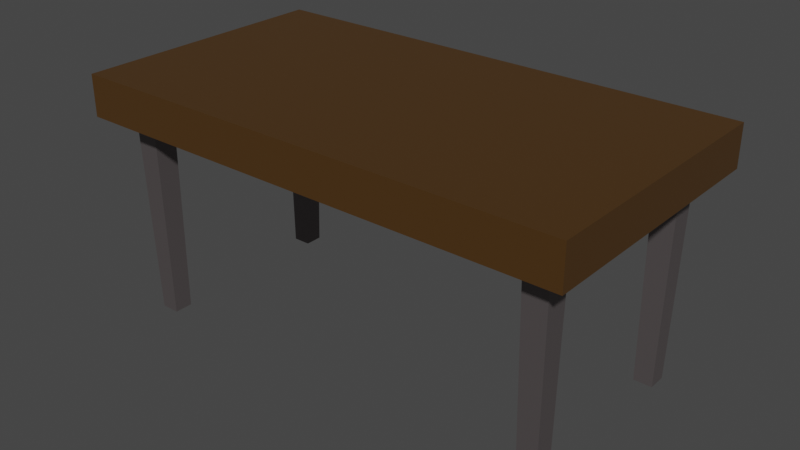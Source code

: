 # Source: Table.blend  (saved by Blender 3.2.14; exported with 4.5.12 LTS)
import bpy
from mathutils import Matrix  # noqa: F401  (used for matrix-valued properties, if any)

bpy.ops.wm.read_factory_settings(use_empty=True)
scene = bpy.context.scene
scene.name = 'Scene'

# ---- collections
col_collection = bpy.data.collections.new('Collection'); scene.collection.children.link(col_collection)

# ---- materials (node trees are filled in below, after node groups)
mat_material = bpy.data.materials.new('Material')
mat_material.alpha_threshold = 0.0
mat_material.use_transparent_shadow = False
mat_material.line_color = (0.0, 0.0, 0.0, 1.0)
mat_material_001 = bpy.data.materials.new('Material.001')
mat_material_001.use_transparent_shadow = False

# ---- material node trees
mat_material.use_nodes = True; mat_material.node_tree.nodes.clear()
_N = mat_material.node_tree.nodes; _L = mat_material.node_tree.links
n0 = _N.new('ShaderNodeOutputMaterial'); n0.name = 'Material Output'; n0.location = (300, 300)
n1 = _N.new('ShaderNodeBsdfPrincipled'); n1.name = 'Principled BSDF'; n1.location = (10, 300)
n1.distribution = 'GGX'
n1.subsurface_method = 'RANDOM_WALK_SKIN'
n1.inputs[0].default_value = (0.07213, 0.03401, 0.007686, 1.0)
n1.inputs[2].default_value = 0.4
n1.inputs[3].default_value = 1.45
n1.inputs[27].default_value = (0.0, 0.0, 0.0, 1.0)
n1.inputs[28].default_value = 1.0
_L.new(n1.outputs[0], n0.inputs[0])
n0.is_active_output = True
mat_material_001.use_nodes = True; mat_material_001.node_tree.nodes.clear()
_N = mat_material_001.node_tree.nodes; _L = mat_material_001.node_tree.links
n0 = _N.new('ShaderNodeBsdfPrincipled'); n0.name = 'Principled BSDF'; n0.location = (10, 300)
n0.distribution = 'GGX'
n0.subsurface_method = 'RANDOM_WALK_SKIN'
n0.inputs[0].default_value = (0.2245, 0.1973, 0.1992, 1.0)
n0.inputs[1].default_value = 0.7724
n0.inputs[3].default_value = 1.45
n0.inputs[27].default_value = (0.0, 0.0, 0.0, 1.0)
n0.inputs[28].default_value = 1.0
n1 = _N.new('ShaderNodeOutputMaterial'); n1.name = 'Material Output'; n1.location = (300, 300)
_L.new(n0.outputs[0], n1.inputs[0])
n1.is_active_output = True

# ---- world
world_world = bpy.data.worlds.new('World'); scene.world = world_world
world_world.use_nodes = True; world_world.node_tree.nodes.clear()
_N = world_world.node_tree.nodes; _L = world_world.node_tree.links
n0 = _N.new('ShaderNodeOutputWorld'); n0.name = 'World Output'; n0.location = (300, 300)
n1 = _N.new('ShaderNodeBackground'); n1.name = 'Background'; n1.location = (10, 300)
n1.inputs[0].default_value = (0.05088, 0.05088, 0.05088, 1.0)
_L.new(n1.outputs[0], n0.inputs[0])
n0.is_active_output = True
world_world.color = (0.05088, 0.05088, 0.05088)
world_world.use_sun_shadow = False
world_world.sun_shadow_jitter_overblur = 0.0

# ---- meshes
me_cube = bpy.data.meshes.new('Cube')
me_cube.from_pydata([(0.0, 0.0, 1.176), (0.0, 0.0, 0.8927), (0.0, -0.914, 1.176), (0.0, -0.914, 0.8927), (-1.72, 0.0, 1.176), (-1.72, 0.0, 0.8927), (-1.72, -0.914, 1.176), (-1.72, -0.914, 0.8927), (-1.548, 0.0, 0.8927), (-1.548, -0.914, 1.176), (-1.548, -0.914, 0.8927), (-1.548, 0.0, 1.176), (-1.72, -0.742, 0.8927), (0.0, -0.742, 1.176), (-1.72, -0.742, 1.176), (0.0, -0.742, 0.8927), (-1.548, -0.742, 0.8927), (-1.548, -0.742, 1.176), (-1.385, -0.914, 0.8927), (-1.385, 0.0, 1.176), (-1.385, 0.0, 0.8927), (-1.385, -0.914, 1.176), (-1.385, -0.742, 1.176), (-1.385, -0.742, 0.8927), (-1.72, -0.5786, 1.176), (0.0, -0.5786, 0.8927), (-1.72, -0.5786, 0.8927), (0.0, -0.5786, 1.176), (-1.548, -0.5786, 0.8927), (-1.548, -0.5786, 1.176), (-1.385, -0.5786, 0.8927), (-1.385, -0.5786, 1.176), (-1.525, -0.5794, -0.5143), (-1.525, -0.7072, -0.5143), (-1.397, -0.7072, -0.5143), (-1.397, -0.5794, -0.5143), (1.72, 0.0, 1.176), (1.72, 0.0, 0.8927), (1.72, -0.914, 1.176), (1.72, -0.914, 0.8927), (1.548, 0.0, 0.8927), (1.548, -0.914, 1.176), (1.548, -0.914, 0.8927), (1.548, 0.0, 1.176), (1.72, -0.742, 0.8927), (1.72, -0.742, 1.176), (1.548, -0.742, 0.8927), (1.548, -0.742, 1.176), (1.385, -0.914, 0.8927), (1.385, 0.0, 1.176), (1.385, 0.0, 0.8927), (1.385, -0.914, 1.176), (1.385, -0.742, 1.176), (1.385, -0.742, 0.8927), (1.72, -0.5786, 1.176), (1.72, -0.5786, 0.8927), (1.548, -0.5786, 0.8927), (1.548, -0.5786, 1.176), (1.385, -0.5786, 0.8927), (1.385, -0.5786, 1.176), (1.525, -0.5794, -0.5143), (1.525, -0.7072, -0.5143), (1.397, -0.7072, -0.5143), (1.397, -0.5794, -0.5143), (0.0, 0.914, 1.176), (0.0, 0.914, 0.8927), (-1.72, 0.914, 1.176), (-1.72, 0.914, 0.8927), (-1.548, 0.914, 1.176), (-1.548, 0.914, 0.8927), (-1.72, 0.742, 0.8927), (0.0, 0.742, 1.176), (-1.72, 0.742, 1.176), (0.0, 0.742, 0.8927), (-1.548, 0.742, 0.8927), (-1.548, 0.742, 1.176), (-1.385, 0.914, 0.8927), (-1.385, 0.914, 1.176), (-1.385, 0.742, 1.176), (-1.385, 0.742, 0.8927), (-1.72, 0.5786, 1.176), (0.0, 0.5786, 0.8927), (-1.72, 0.5786, 0.8927), (0.0, 0.5786, 1.176), (-1.548, 0.5786, 0.8927), (-1.548, 0.5786, 1.176), (-1.385, 0.5786, 0.8927), (-1.385, 0.5786, 1.176), (-1.525, 0.5794, -0.5143), (-1.525, 0.7072, -0.5143), (-1.397, 0.7072, -0.5143), (-1.397, 0.5794, -0.5143), (1.72, 0.914, 1.176), (1.72, 0.914, 0.8927), (1.548, 0.914, 1.176), (1.548, 0.914, 0.8927), (1.72, 0.742, 0.8927), (1.72, 0.742, 1.176), (1.548, 0.742, 0.8927), (1.548, 0.742, 1.176), (1.385, 0.914, 0.8927), (1.385, 0.914, 1.176), (1.385, 0.742, 1.176), (1.385, 0.742, 0.8927), (1.72, 0.5786, 1.176), (1.72, 0.5786, 0.8927), (1.548, 0.5786, 0.8927), (1.548, 0.5786, 1.176), (1.385, 0.5786, 0.8927), (1.385, 0.5786, 1.176), (1.525, 0.5794, -0.5143), (1.525, 0.7072, -0.5143), (1.397, 0.7072, -0.5143), (1.397, 0.5794, -0.5143)], [], [(17, 14, 6, 9), (10, 9, 6, 7), (26, 24, 4, 5), (23, 15, 3, 18), (15, 13, 2, 3), (20, 19, 0, 1), (5, 4, 11, 8), (12, 16, 10, 7), (18, 21, 9, 10), (22, 17, 9, 21), (31, 29, 17, 22), (26, 28, 16, 12), (25, 27, 13, 15), (30, 25, 15, 23), (7, 6, 14, 12), (29, 24, 14, 17), (23, 16, 33, 34), (27, 31, 22, 13), (13, 22, 21, 2), (3, 2, 21, 18), (8, 11, 19, 20), (16, 23, 18, 10), (0, 19, 31, 27), (8, 20, 30, 28), (11, 4, 24, 29), (20, 1, 25, 30), (1, 0, 27, 25), (5, 8, 28, 26), (19, 11, 29, 31), (12, 14, 24, 26), (32, 35, 34, 33), (30, 23, 34, 35), (16, 28, 32, 33), (28, 30, 35, 32), (47, 41, 38, 45), (42, 39, 38, 41), (55, 37, 36, 54), (53, 48, 3, 15), (50, 1, 0, 49), (37, 40, 43, 36), (44, 39, 42, 46), (48, 42, 41, 51), (52, 51, 41, 47), (59, 52, 47, 57), (55, 44, 46, 56), (58, 53, 15, 25), (39, 44, 45, 38), (57, 47, 45, 54), (53, 62, 61, 46), (27, 13, 52, 59), (13, 2, 51, 52), (3, 48, 51, 2), (40, 50, 49, 43), (46, 42, 48, 53), (0, 27, 59, 49), (40, 56, 58, 50), (43, 57, 54, 36), (50, 58, 25, 1), (37, 55, 56, 40), (49, 59, 57, 43), (44, 55, 54, 45), (60, 61, 62, 63), (58, 63, 62, 53), (46, 61, 60, 56), (56, 60, 63, 58), (75, 68, 66, 72), (69, 67, 66, 68), (82, 5, 4, 80), (79, 76, 65, 73), (73, 65, 64, 71), (70, 67, 69, 74), (76, 69, 68, 77), (78, 77, 68, 75), (87, 78, 75, 85), (82, 70, 74, 84), (81, 73, 71, 83), (86, 79, 73, 81), (67, 70, 72, 66), (85, 75, 72, 80), (79, 90, 89, 74), (83, 71, 78, 87), (71, 64, 77, 78), (65, 76, 77, 64), (74, 69, 76, 79), (0, 83, 87, 19), (8, 84, 86, 20), (11, 85, 80, 4), (20, 86, 81, 1), (1, 81, 83, 0), (5, 82, 84, 8), (19, 87, 85, 11), (70, 82, 80, 72), (88, 89, 90, 91), (86, 91, 90, 79), (74, 89, 88, 84), (84, 88, 91, 86), (99, 97, 92, 94), (95, 94, 92, 93), (105, 104, 36, 37), (103, 73, 65, 100), (96, 98, 95, 93), (100, 101, 94, 95), (102, 99, 94, 101), (109, 107, 99, 102), (105, 106, 98, 96), (108, 81, 73, 103), (93, 92, 97, 96), (107, 104, 97, 99), (103, 98, 111, 112), (83, 109, 102, 71), (71, 102, 101, 64), (65, 64, 101, 100), (98, 103, 100, 95), (0, 49, 109, 83), (40, 50, 108, 106), (43, 36, 104, 107), (50, 1, 81, 108), (37, 40, 106, 105), (49, 43, 107, 109), (96, 97, 104, 105), (110, 113, 112, 111), (108, 103, 112, 113), (98, 106, 110, 111), (106, 108, 113, 110)])
me_cube.polygons.foreach_set('material_index', [0, 0, 0, 0, 0, 0, 0, 0, 0, 0, 0, 0, 0, 0, 0, 0, 1, 0, 0, 0, 0, 0, 0, 0, 0, 0, 0, 0, 0, 0, 1, 1, 1, 1, 0, 0, 0, 0, 0, 0, 0, 0, 0, 0, 0, 0, 0, 0, 1, 0, 0, 0, 0, 0, 0, 0, 0, 0, 0, 0, 0, 1, 1, 1, 1, 0, 0, 0, 0, 0, 0, 0, 0, 0, 0, 0, 0, 0, 0, 1, 0, 0, 0, 0, 0, 0, 0, 0, 0, 0, 0, 0, 1, 1, 1, 1, 0, 0, 0, 0, 0, 0, 0, 0, 0, 0, 0, 0, 1, 0, 0, 0, 0, 0, 0, 0, 0, 0, 0, 0, 1, 1, 1, 1])
_uv = me_cube.uv_layers.new(name='UVMap')
_uv.uv.foreach_set('vector', [0.8625, 0.7375, 0.875, 0.7375, 0.875, 0.75, 0.8625, 0.75, 0.375, 0.9875, 0.625, 0.9875, 0.625, 1.0, 0.375, 1.0, 0.375, 0.02437, 0.625, 0.02437, 0.625, 0.25, 0.375, 0.25, 0.1494, 0.7375, 0.375, 0.7375, 0.375, 0.75, 0.1494, 0.75, 0.375, 0.7375, 0.625, 0.7375, 0.625, 0.75, 0.375, 0.75, 0.375, 0.2744, 0.625, 0.2744, 0.625, 0.5, 0.375, 0.5, 0.375, 0.25, 0.625, 0.25, 0.625, 0.2625, 0.375, 0.2625, 0.125, 0.7375, 0.1375, 0.7375, 0.1375, 0.75, 0.125, 0.75, 0.375, 0.9756, 0.625, 0.9756, 0.625, 0.9875, 0.375, 0.9875, 0.8506, 0.7375, 0.8625, 0.7375, 0.8625, 0.75, 0.8506, 0.75, 0.8506, 0.7256, 0.8625, 0.7256, 0.8625, 0.7375, 0.8506, 0.7375, 0.125, 0.7256, 0.1375, 0.7256, 0.1375, 0.7375, 0.125, 0.7375, 0.375, 0.7256, 0.625, 0.7256, 0.625, 0.7375, 0.375, 0.7375, 0.1494, 0.7256, 0.375, 0.7256, 0.375, 0.7375, 0.1494, 0.7375, 0.375, 0.0, 0.625, 0.0, 0.625, 0.0125, 0.375, 0.0125, 0.8625, 0.7256, 0.875, 0.7256, 0.875, 0.7375, 0.8625, 0.7375, 0.1494, 0.7375, 0.1375, 0.7375, 0.1375, 0.7375, 0.1494, 0.7375, 0.625, 0.7256, 0.8506, 0.7256, 0.8506, 0.7375, 0.625, 0.7375, 0.625, 0.7375, 0.8506, 0.7375, 0.8506, 0.75, 0.625, 0.75, 0.375, 0.75, 0.625, 0.75, 0.625, 0.9756, 0.375, 0.9756, 0.375, 0.2625, 0.625, 0.2625, 0.625, 0.2744, 0.375, 0.2744, 0.1375, 0.7375, 0.1494, 0.7375, 0.1494, 0.75, 0.1375, 0.75, 0.625, 0.5, 0.8506, 0.5, 0.8506, 0.7256, 0.625, 0.7256, 0.1375, 0.5, 0.1494, 0.5, 0.1494, 0.7256, 0.1375, 0.7256, 0.8625, 0.5, 0.875, 0.5, 0.875, 0.7256, 0.8625, 0.7256, 0.1494, 0.5, 0.375, 0.5, 0.375, 0.7256, 0.1494, 0.7256, 0.375, 0.5, 0.625, 0.5, 0.625, 0.7256, 0.375, 0.7256, 0.125, 0.5, 0.1375, 0.5, 0.1375, 0.7256, 0.125, 0.7256, 0.8506, 0.5, 0.8625, 0.5, 0.8625, 0.7256, 0.8506, 0.7256, 0.375, 0.0125, 0.625, 0.0125, 0.625, 0.02437, 0.375, 0.02437, 0.1375, 0.7256, 0.1494, 0.7256, 0.1494, 0.7375, 0.1375, 0.7375, 0.1494, 0.7256, 0.1494, 0.7375, 0.1494, 0.7375, 0.1494, 0.7256, 0.1375, 0.7375, 0.1375, 0.7256, 0.1375, 0.7256, 0.1375, 0.7375, 0.1375, 0.7256, 0.1494, 0.7256, 0.1494, 0.7256, 0.1375, 0.7256, 0.8625, 0.7375, 0.8625, 0.75, 0.875, 0.75, 0.875, 0.7375, 0.375, 0.9875, 0.375, 1.0, 0.625, 1.0, 0.625, 0.9875, 0.375, 0.02437, 0.375, 0.25, 0.625, 0.25, 0.625, 0.02437, 0.1494, 0.7375, 0.1494, 0.75, 0.375, 0.75, 0.375, 0.7375, 0.375, 0.2744, 0.375, 0.5, 0.625, 0.5, 0.625, 0.2744, 0.375, 0.25, 0.375, 0.2625, 0.625, 0.2625, 0.625, 0.25, 0.125, 0.7375, 0.125, 0.75, 0.1375, 0.75, 0.1375, 0.7375, 0.375, 0.9756, 0.375, 0.9875, 0.625, 0.9875, 0.625, 0.9756, 0.8506, 0.7375, 0.8506, 0.75, 0.8625, 0.75, 0.8625, 0.7375, 0.8506, 0.7256, 0.8506, 0.7375, 0.8625, 0.7375, 0.8625, 0.7256, 0.125, 0.7256, 0.125, 0.7375, 0.1375, 0.7375, 0.1375, 0.7256, 0.1494, 0.7256, 0.1494, 0.7375, 0.375, 0.7375, 0.375, 0.7256, 0.375, 0.0, 0.375, 0.0125, 0.625, 0.0125, 0.625, 0.0, 0.8625, 0.7256, 0.8625, 0.7375, 0.875, 0.7375, 0.875, 0.7256, 0.1494, 0.7375, 0.1494, 0.7375, 0.1375, 0.7375, 0.1375, 0.7375, 0.625, 0.7256, 0.625, 0.7375, 0.8506, 0.7375, 0.8506, 0.7256, 0.625, 0.7375, 0.625, 0.75, 0.8506, 0.75, 0.8506, 0.7375, 0.375, 0.75, 0.375, 0.9756, 0.625, 0.9756, 0.625, 0.75, 0.375, 0.2625, 0.375, 0.2744, 0.625, 0.2744, 0.625, 0.2625, 0.1375, 0.7375, 0.1375, 0.75, 0.1494, 0.75, 0.1494, 0.7375, 0.625, 0.5, 0.625, 0.7256, 0.8506, 0.7256, 0.8506, 0.5, 0.1375, 0.5, 0.1375, 0.7256, 0.1494, 0.7256, 0.1494, 0.5, 0.8625, 0.5, 0.8625, 0.7256, 0.875, 0.7256, 0.875, 0.5, 0.1494, 0.5, 0.1494, 0.7256, 0.375, 0.7256, 0.375, 0.5, 0.125, 0.5, 0.125, 0.7256, 0.1375, 0.7256, 0.1375, 0.5, 0.8506, 0.5, 0.8506, 0.7256, 0.8625, 0.7256, 0.8625, 0.5, 0.375, 0.0125, 0.375, 0.02437, 0.625, 0.02437, 0.625, 0.0125, 0.1375, 0.7256, 0.1375, 0.7375, 0.1494, 0.7375, 0.1494, 0.7256, 0.1494, 0.7256, 0.1494, 0.7256, 0.1494, 0.7375, 0.1494, 0.7375, 0.1375, 0.7375, 0.1375, 0.7375, 0.1375, 0.7256, 0.1375, 0.7256, 0.1375, 0.7256, 0.1375, 0.7256, 0.1494, 0.7256, 0.1494, 0.7256, 0.8625, 0.7375, 0.8625, 0.75, 0.875, 0.75, 0.875, 0.7375, 0.375, 0.9875, 0.375, 1.0, 0.625, 1.0, 0.625, 0.9875, 0.375, 0.02437, 0.375, 0.25, 0.625, 0.25, 0.625, 0.02437, 0.1494, 0.7375, 0.1494, 0.75, 0.375, 0.75, 0.375, 0.7375, 0.375, 0.7375, 0.375, 0.75, 0.625, 0.75, 0.625, 0.7375, 0.125, 0.7375, 0.125, 0.75, 0.1375, 0.75, 0.1375, 0.7375, 0.375, 0.9756, 0.375, 0.9875, 0.625, 0.9875, 0.625, 0.9756, 0.8506, 0.7375, 0.8506, 0.75, 0.8625, 0.75, 0.8625, 0.7375, 0.8506, 0.7256, 0.8506, 0.7375, 0.8625, 0.7375, 0.8625, 0.7256, 0.125, 0.7256, 0.125, 0.7375, 0.1375, 0.7375, 0.1375, 0.7256, 0.375, 0.7256, 0.375, 0.7375, 0.625, 0.7375, 0.625, 0.7256, 0.1494, 0.7256, 0.1494, 0.7375, 0.375, 0.7375, 0.375, 0.7256, 0.375, 0.0, 0.375, 0.0125, 0.625, 0.0125, 0.625, 0.0, 0.8625, 0.7256, 0.8625, 0.7375, 0.875, 0.7375, 0.875, 0.7256, 0.1494, 0.7375, 0.1494, 0.7375, 0.1375, 0.7375, 0.1375, 0.7375, 0.625, 0.7256, 0.625, 0.7375, 0.8506, 0.7375, 0.8506, 0.7256, 0.625, 0.7375, 0.625, 0.75, 0.8506, 0.75, 0.8506, 0.7375, 0.375, 0.75, 0.375, 0.9756, 0.625, 0.9756, 0.625, 0.75, 0.1375, 0.7375, 0.1375, 0.75, 0.1494, 0.75, 0.1494, 0.7375, 0.625, 0.5, 0.625, 0.7256, 0.8506, 0.7256, 0.8506, 0.5, 0.1375, 0.5, 0.1375, 0.7256, 0.1494, 0.7256, 0.1494, 0.5, 0.8625, 0.5, 0.8625, 0.7256, 0.875, 0.7256, 0.875, 0.5, 0.1494, 0.5, 0.1494, 0.7256, 0.375, 0.7256, 0.375, 0.5, 0.375, 0.5, 0.375, 0.7256, 0.625, 0.7256, 0.625, 0.5, 0.125, 0.5, 0.125, 0.7256, 0.1375, 0.7256, 0.1375, 0.5, 0.8506, 0.5, 0.8506, 0.7256, 0.8625, 0.7256, 0.8625, 0.5, 0.375, 0.0125, 0.375, 0.02437, 0.625, 0.02437, 0.625, 0.0125, 0.1375, 0.7256, 0.1375, 0.7375, 0.1494, 0.7375, 0.1494, 0.7256, 0.1494, 0.7256, 0.1494, 0.7256, 0.1494, 0.7375, 0.1494, 0.7375, 0.1375, 0.7375, 0.1375, 0.7375, 0.1375, 0.7256, 0.1375, 0.7256, 0.1375, 0.7256, 0.1375, 0.7256, 0.1494, 0.7256, 0.1494, 0.7256, 0.8625, 0.7375, 0.875, 0.7375, 0.875, 0.75, 0.8625, 0.75, 0.375, 0.9875, 0.625, 0.9875, 0.625, 1.0, 0.375, 1.0, 0.375, 0.02437, 0.625, 0.02437, 0.625, 0.25, 0.375, 0.25, 0.1494, 0.7375, 0.375, 0.7375, 0.375, 0.75, 0.1494, 0.75, 0.125, 0.7375, 0.1375, 0.7375, 0.1375, 0.75, 0.125, 0.75, 0.375, 0.9756, 0.625, 0.9756, 0.625, 0.9875, 0.375, 0.9875, 0.8506, 0.7375, 0.8625, 0.7375, 0.8625, 0.75, 0.8506, 0.75, 0.8506, 0.7256, 0.8625, 0.7256, 0.8625, 0.7375, 0.8506, 0.7375, 0.125, 0.7256, 0.1375, 0.7256, 0.1375, 0.7375, 0.125, 0.7375, 0.1494, 0.7256, 0.375, 0.7256, 0.375, 0.7375, 0.1494, 0.7375, 0.375, 0.0, 0.625, 0.0, 0.625, 0.0125, 0.375, 0.0125, 0.8625, 0.7256, 0.875, 0.7256, 0.875, 0.7375, 0.8625, 0.7375, 0.1494, 0.7375, 0.1375, 0.7375, 0.1375, 0.7375, 0.1494, 0.7375, 0.625, 0.7256, 0.8506, 0.7256, 0.8506, 0.7375, 0.625, 0.7375, 0.625, 0.7375, 0.8506, 0.7375, 0.8506, 0.75, 0.625, 0.75, 0.375, 0.75, 0.625, 0.75, 0.625, 0.9756, 0.375, 0.9756, 0.1375, 0.7375, 0.1494, 0.7375, 0.1494, 0.75, 0.1375, 0.75, 0.625, 0.5, 0.8506, 0.5, 0.8506, 0.7256, 0.625, 0.7256, 0.1375, 0.5, 0.1494, 0.5, 0.1494, 0.7256, 0.1375, 0.7256, 0.8625, 0.5, 0.875, 0.5, 0.875, 0.7256, 0.8625, 0.7256, 0.1494, 0.5, 0.375, 0.5, 0.375, 0.7256, 0.1494, 0.7256, 0.125, 0.5, 0.1375, 0.5, 0.1375, 0.7256, 0.125, 0.7256, 0.8506, 0.5, 0.8625, 0.5, 0.8625, 0.7256, 0.8506, 0.7256, 0.375, 0.0125, 0.625, 0.0125, 0.625, 0.02437, 0.375, 0.02437, 0.1375, 0.7256, 0.1494, 0.7256, 0.1494, 0.7375, 0.1375, 0.7375, 0.1494, 0.7256, 0.1494, 0.7375, 0.1494, 0.7375, 0.1494, 0.7256, 0.1375, 0.7375, 0.1375, 0.7256, 0.1375, 0.7256, 0.1375, 0.7375, 0.1375, 0.7256, 0.1494, 0.7256, 0.1494, 0.7256, 0.1375, 0.7256])
me_cube.materials.append(mat_material)
me_cube.materials.append(mat_material_001)
me_cube.use_mirror_vertex_groups = False
me_cube.update()

# ---- objects
ob_table = bpy.data.objects.new('Table', me_cube)

# ---- transforms, parenting, visibility, modifiers, constraints
ob_table.location = (0.0, 0.0, 0.0)
ob_table.lock_rotations_4d = False
ob_table.empty_display_type = 'ARROWS'
ob_table.lineart.crease_threshold = 0.0

# ---- collection membership
col_collection.objects.link(ob_table)

# ---- scene / render settings (as saved in the file)
scene.frame_start = 1; scene.frame_end = 250; scene.frame_set(1)
scene.render.engine = 'BLENDER_EEVEE_NEXT'
scene.cycles.sampling_pattern = 'TABULATED_SOBOL'
scene.cycles.use_light_tree = False
scene.view_settings.view_transform = 'Filmic'
bpy.context.view_layer.update()

# ---- added for rendering (the .blend has no active camera and no usable light): camera, sun
cam_auto = bpy.data.cameras.new('AutoCamera')
cam_auto.lens = 50.0
cam_auto.sensor_width = 36.0
cam_auto.clip_end = 1000.0
ob_auto_camera = bpy.data.objects.new('AutoCamera', cam_auto)
scene.collection.objects.link(ob_auto_camera)
ob_auto_camera.location = (3.92938, -4.71526, 3.47444)
ob_auto_camera.rotation_euler = (1.09748, -7.21219e-08, 0.694738)
scene.camera = ob_auto_camera
light_auto_sun = bpy.data.lights.new('AutoSun', 'SUN')
light_auto_sun.energy = 3.0
light_auto_sun.angle = 0.0523599
ob_auto_sun = bpy.data.objects.new('AutoSun', light_auto_sun)
scene.collection.objects.link(ob_auto_sun)
ob_auto_sun.rotation_euler = (0.872665, 0.174533, 0.523599)
bpy.context.view_layer.update()
